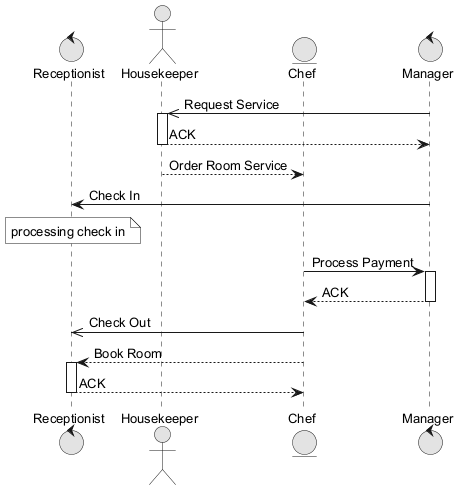

The diagram above was rendered by PlantUML. Its source (embedded in the PNG):
@startuml
skinparam monochrome true
skinparam defaultFontSize 13
control "Receptionist" as R
actor "Housekeeper" as H
entity "Chef" as C
control "Manager" as M
M ->> H : Request Service
activate H
H --> M : ACK
deactivate H
H --> C : Order Room Service
M -> R : Check In
note over R : processing check in
C -> M : Process Payment
activate M
M --> C : ACK
deactivate M
C ->> R : Check Out
C --> R : Book Room
activate R
R --> C : ACK
deactivate R
@enduml